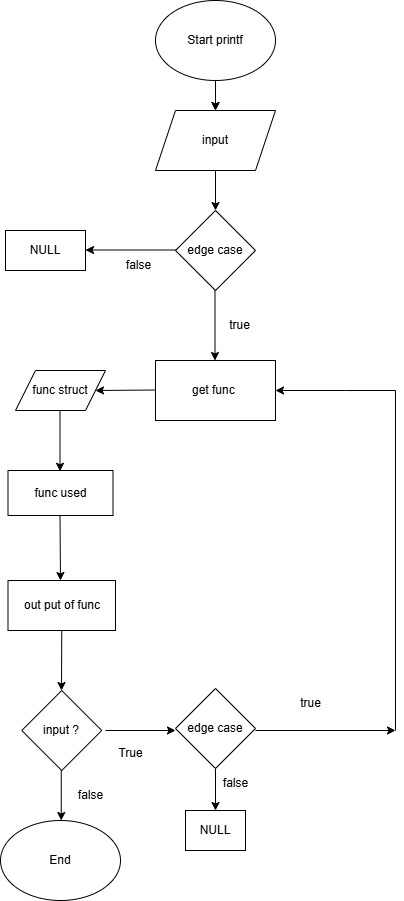

The diagram above was exported from draw.io. Its source (the exported page's mxGraphModel, read from the mxfile embedded in the PNG):
<mxGraphModel dx="1050" dy="557" grid="1" gridSize="10" guides="1" tooltips="1" connect="1" arrows="1" fold="1" page="1" pageScale="1" pageWidth="827" pageHeight="1169" math="0" shadow="0">
  <root>
    <mxCell id="0" />
    <mxCell id="1" parent="0" />
    <mxCell id="Tj5g0BnUSJXYvOTkHj0j-7" value="" style="edgeStyle=orthogonalEdgeStyle;rounded=0;orthogonalLoop=1;jettySize=auto;html=1;" parent="1" source="Tj5g0BnUSJXYvOTkHj0j-1" target="Tj5g0BnUSJXYvOTkHj0j-2" edge="1">
      <mxGeometry relative="1" as="geometry" />
    </mxCell>
    <mxCell id="Tj5g0BnUSJXYvOTkHj0j-1" value="Start printf" style="ellipse;whiteSpace=wrap;html=1;" parent="1" vertex="1">
      <mxGeometry x="330" y="40" width="120" height="80" as="geometry" />
    </mxCell>
    <mxCell id="Tj5g0BnUSJXYvOTkHj0j-2" value="input" style="shape=parallelogram;perimeter=parallelogramPerimeter;whiteSpace=wrap;html=1;fixedSize=1;" parent="1" vertex="1">
      <mxGeometry x="330" y="150" width="120" height="60" as="geometry" />
    </mxCell>
    <mxCell id="Tj5g0BnUSJXYvOTkHj0j-3" value="edge case" style="rhombus;whiteSpace=wrap;html=1;" parent="1" vertex="1">
      <mxGeometry x="350" y="250" width="80" height="80" as="geometry" />
    </mxCell>
    <mxCell id="Tj5g0BnUSJXYvOTkHj0j-4" value="" style="endArrow=classic;html=1;rounded=0;" parent="1" edge="1">
      <mxGeometry width="50" height="50" relative="1" as="geometry">
        <mxPoint x="350" y="289.5" as="sourcePoint" />
        <mxPoint x="260" y="289.5" as="targetPoint" />
      </mxGeometry>
    </mxCell>
    <mxCell id="Tj5g0BnUSJXYvOTkHj0j-5" value="NULL" style="rounded=0;whiteSpace=wrap;html=1;" parent="1" vertex="1">
      <mxGeometry x="180" y="270" width="80" height="40" as="geometry" />
    </mxCell>
    <mxCell id="Tj5g0BnUSJXYvOTkHj0j-6" value="" style="endArrow=classic;html=1;rounded=0;" parent="1" edge="1">
      <mxGeometry width="50" height="50" relative="1" as="geometry">
        <mxPoint x="390" y="120" as="sourcePoint" />
        <mxPoint x="390" y="150" as="targetPoint" />
      </mxGeometry>
    </mxCell>
    <mxCell id="Tj5g0BnUSJXYvOTkHj0j-9" value="" style="endArrow=classic;html=1;rounded=0;" parent="1" target="Tj5g0BnUSJXYvOTkHj0j-3" edge="1">
      <mxGeometry width="50" height="50" relative="1" as="geometry">
        <mxPoint x="390" y="210" as="sourcePoint" />
        <mxPoint x="389.5" y="250" as="targetPoint" />
      </mxGeometry>
    </mxCell>
    <mxCell id="Tj5g0BnUSJXYvOTkHj0j-10" value="" style="endArrow=classic;html=1;rounded=0;" parent="1" edge="1">
      <mxGeometry width="50" height="50" relative="1" as="geometry">
        <mxPoint x="389.5" y="330" as="sourcePoint" />
        <mxPoint x="389.5" y="400" as="targetPoint" />
      </mxGeometry>
    </mxCell>
    <mxCell id="Tj5g0BnUSJXYvOTkHj0j-11" value="get func&amp;nbsp;" style="rounded=0;whiteSpace=wrap;html=1;" parent="1" vertex="1">
      <mxGeometry x="330" y="400" width="120" height="60" as="geometry" />
    </mxCell>
    <mxCell id="Tj5g0BnUSJXYvOTkHj0j-12" value="" style="endArrow=classic;html=1;rounded=0;" parent="1" edge="1">
      <mxGeometry width="50" height="50" relative="1" as="geometry">
        <mxPoint x="330" y="429.5" as="sourcePoint" />
        <mxPoint x="270" y="430" as="targetPoint" />
      </mxGeometry>
    </mxCell>
    <mxCell id="Tj5g0BnUSJXYvOTkHj0j-14" value="func struct" style="shape=parallelogram;perimeter=parallelogramPerimeter;whiteSpace=wrap;html=1;fixedSize=1;" parent="1" vertex="1">
      <mxGeometry x="190" y="410" width="90" height="40" as="geometry" />
    </mxCell>
    <mxCell id="Tj5g0BnUSJXYvOTkHj0j-15" value="" style="endArrow=classic;html=1;rounded=0;" parent="1" edge="1">
      <mxGeometry width="50" height="50" relative="1" as="geometry">
        <mxPoint x="234.5" y="450" as="sourcePoint" />
        <mxPoint x="234.5" y="510.79998779296875" as="targetPoint" />
      </mxGeometry>
    </mxCell>
    <mxCell id="Tj5g0BnUSJXYvOTkHj0j-16" value="func used" style="rounded=0;whiteSpace=wrap;html=1;" parent="1" vertex="1">
      <mxGeometry x="182.5" y="510" width="105" height="45" as="geometry" />
    </mxCell>
    <mxCell id="Tj5g0BnUSJXYvOTkHj0j-17" value="" style="endArrow=classic;html=1;rounded=0;" parent="1" edge="1">
      <mxGeometry width="50" height="50" relative="1" as="geometry">
        <mxPoint x="234.5" y="555" as="sourcePoint" />
        <mxPoint x="235" y="620" as="targetPoint" />
      </mxGeometry>
    </mxCell>
    <mxCell id="Tj5g0BnUSJXYvOTkHj0j-18" value="out put of func" style="rounded=0;whiteSpace=wrap;html=1;" parent="1" vertex="1">
      <mxGeometry x="182.5" y="620" width="107.5" height="50" as="geometry" />
    </mxCell>
    <mxCell id="Tj5g0BnUSJXYvOTkHj0j-19" value="" style="endArrow=classic;html=1;rounded=0;exitX=0.5;exitY=1;exitDx=0;exitDy=0;" parent="1" source="Tj5g0BnUSJXYvOTkHj0j-18" edge="1">
      <mxGeometry width="50" height="50" relative="1" as="geometry">
        <mxPoint x="240" y="690" as="sourcePoint" />
        <mxPoint x="236" y="730" as="targetPoint" />
      </mxGeometry>
    </mxCell>
    <mxCell id="Tj5g0BnUSJXYvOTkHj0j-20" value="input ?" style="rhombus;whiteSpace=wrap;html=1;" parent="1" vertex="1">
      <mxGeometry x="196.25" y="730" width="80" height="80" as="geometry" />
    </mxCell>
    <mxCell id="Tj5g0BnUSJXYvOTkHj0j-21" value="" style="endArrow=classic;html=1;rounded=0;exitX=0.5;exitY=1;exitDx=0;exitDy=0;" parent="1" source="Tj5g0BnUSJXYvOTkHj0j-32" edge="1">
      <mxGeometry width="50" height="50" relative="1" as="geometry">
        <mxPoint x="390" y="820" as="sourcePoint" />
        <mxPoint x="390" y="850" as="targetPoint" />
      </mxGeometry>
    </mxCell>
    <mxCell id="Tj5g0BnUSJXYvOTkHj0j-23" value="" style="endArrow=classic;html=1;rounded=0;" parent="1" edge="1">
      <mxGeometry width="50" height="50" relative="1" as="geometry">
        <mxPoint x="235.75" y="810" as="sourcePoint" />
        <mxPoint x="235.75" y="860" as="targetPoint" />
      </mxGeometry>
    </mxCell>
    <mxCell id="Tj5g0BnUSJXYvOTkHj0j-24" value="End" style="ellipse;whiteSpace=wrap;html=1;" parent="1" vertex="1">
      <mxGeometry x="175" y="860" width="120" height="80" as="geometry" />
    </mxCell>
    <mxCell id="Tj5g0BnUSJXYvOTkHj0j-25" value="" style="endArrow=classic;html=1;rounded=0;" parent="1" edge="1">
      <mxGeometry width="50" height="50" relative="1" as="geometry">
        <mxPoint x="280" y="770" as="sourcePoint" />
        <mxPoint x="350" y="770" as="targetPoint" />
      </mxGeometry>
    </mxCell>
    <mxCell id="Tj5g0BnUSJXYvOTkHj0j-26" value="" style="endArrow=classic;html=1;rounded=0;entryX=1;entryY=1;entryDx=0;entryDy=0;" parent="1" edge="1">
      <mxGeometry width="50" height="50" relative="1" as="geometry">
        <mxPoint x="570" y="770" as="sourcePoint" />
        <mxPoint x="450" y="430" as="targetPoint" />
        <Array as="points">
          <mxPoint x="570" y="430" />
          <mxPoint x="520" y="430" />
        </Array>
      </mxGeometry>
    </mxCell>
    <mxCell id="Tj5g0BnUSJXYvOTkHj0j-27" value="false" style="text;html=1;align=center;verticalAlign=middle;resizable=0;points=[];autosize=1;strokeColor=none;fillColor=none;" parent="1" vertex="1">
      <mxGeometry x="287.5" y="290" width="50" height="30" as="geometry" />
    </mxCell>
    <mxCell id="Tj5g0BnUSJXYvOTkHj0j-28" value="true" style="text;html=1;align=center;verticalAlign=middle;resizable=0;points=[];autosize=1;strokeColor=none;fillColor=none;" parent="1" vertex="1">
      <mxGeometry x="394" y="350" width="40" height="30" as="geometry" />
    </mxCell>
    <mxCell id="Tj5g0BnUSJXYvOTkHj0j-30" value="false" style="text;html=1;align=center;verticalAlign=middle;resizable=0;points=[];autosize=1;strokeColor=none;fillColor=none;" parent="1" vertex="1">
      <mxGeometry x="240" y="820" width="50" height="30" as="geometry" />
    </mxCell>
    <mxCell id="Tj5g0BnUSJXYvOTkHj0j-31" value="True" style="text;html=1;align=center;verticalAlign=middle;resizable=0;points=[];autosize=1;strokeColor=none;fillColor=none;" parent="1" vertex="1">
      <mxGeometry x="280" y="778" width="50" height="30" as="geometry" />
    </mxCell>
    <mxCell id="Tj5g0BnUSJXYvOTkHj0j-32" value="edge case" style="rhombus;whiteSpace=wrap;html=1;" parent="1" vertex="1">
      <mxGeometry x="350" y="728" width="80" height="80" as="geometry" />
    </mxCell>
    <mxCell id="Tj5g0BnUSJXYvOTkHj0j-33" value="false" style="text;html=1;align=center;verticalAlign=middle;resizable=0;points=[];autosize=1;strokeColor=none;fillColor=none;" parent="1" vertex="1">
      <mxGeometry x="385" y="808" width="50" height="30" as="geometry" />
    </mxCell>
    <mxCell id="Tj5g0BnUSJXYvOTkHj0j-34" value="NULL" style="rounded=0;whiteSpace=wrap;html=1;" parent="1" vertex="1">
      <mxGeometry x="360" y="850" width="60" height="40" as="geometry" />
    </mxCell>
    <mxCell id="Tj5g0BnUSJXYvOTkHj0j-35" value="" style="endArrow=classic;html=1;rounded=0;" parent="1" edge="1">
      <mxGeometry width="50" height="50" relative="1" as="geometry">
        <mxPoint x="430" y="770" as="sourcePoint" />
        <mxPoint x="570" y="770" as="targetPoint" />
      </mxGeometry>
    </mxCell>
    <mxCell id="Tj5g0BnUSJXYvOTkHj0j-36" value="true" style="text;html=1;align=center;verticalAlign=middle;resizable=0;points=[];autosize=1;strokeColor=none;fillColor=none;" parent="1" vertex="1">
      <mxGeometry x="465" y="728" width="40" height="30" as="geometry" />
    </mxCell>
  </root>
</mxGraphModel>